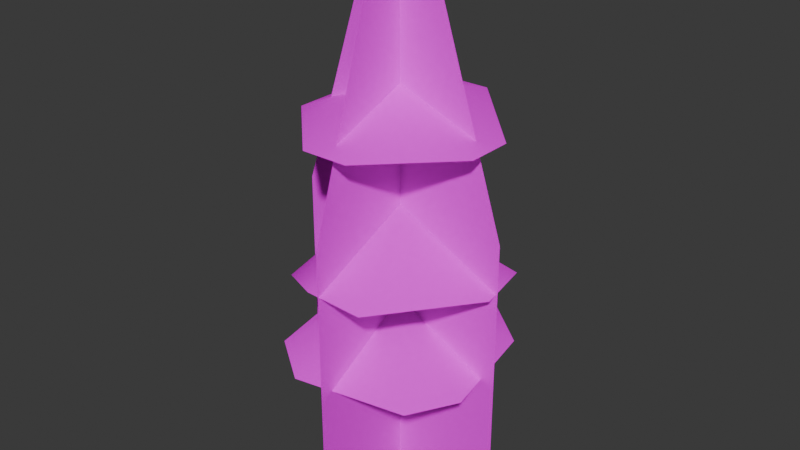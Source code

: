 # Source: tree_background_06.blend  (saved by Blender 5.2.44; exported with 4.5.12 LTS)
import bpy
from mathutils import Matrix  # noqa: F401  (used for matrix-valued properties, if any)

bpy.ops.wm.read_factory_settings(use_empty=True)
scene = bpy.context.scene
scene.name = 'Scene'

# ---- images (referenced by path relative to the original .blend; pixels are not part of the script)
import os
ASSET_DIR = os.environ.get("B2B_ASSET_DIR", "")  # directory of the original .blend (textures are referenced by path, not embedded)
HERE = os.path.dirname(os.path.abspath(__file__))  # packed textures are extracted next to this script under _unpacked/

def load_image(name, relpath, width, height, colorspace="sRGB"):
    """Load a texture the original file referenced (path relative to the .blend, or extracted next to this script)."""
    p = next((c for c in (os.path.join(HERE, relpath), os.path.join(ASSET_DIR, relpath)) if relpath and os.path.exists(c)), "")
    if p:
        img = bpy.data.images.load(p, check_existing=True)
        img.name = name
    else:  # same state as the original file: an image datablock whose file is absent (Cycles renders it pink)
        img = bpy.data.images.new(name, width, height)
        img.source = "FILE"
        img.filepath = "//" + (relpath or name)
    img.colorspace_settings.name = colorspace
    return img
img_base_color_png = load_image('base_color.png', 'textures/base_color.png', 1024, 1024, 'sRGB')
img_opacity_png = load_image('opacity.png', 'textures/opacity.png', 1024, 1024, 'sRGB')

# ---- materials (node trees are filled in below, after node groups)
mat_tree_background_06_material = bpy.data.materials.new('tree_background_06_material')
mat_tree_background_06_material.use_transparency_overlap = False
mat_tree_background_06_material.show_transparent_back = False
mat_tree_background_06_material.diffuse_color = (0.22, 0.35, 0.12, 1.0)
mat_tree_background_06_material.roughness = 1.0

# ---- material node trees
mat_tree_background_06_material.use_nodes = True; mat_tree_background_06_material.node_tree.nodes.clear()
_N = mat_tree_background_06_material.node_tree.nodes; _L = mat_tree_background_06_material.node_tree.links
n0 = _N.new('ShaderNodeBsdfPrincipled'); n0.name = 'Principled BSDF'; n0.location = (0, 300)
n0.inputs[2].default_value = 1.0
n0.inputs[10].default_value = 0.005
n0.inputs[13].default_value = 0.0
n1 = _N.new('ShaderNodeOutputMaterial'); n1.name = 'Material Output'; n1.location = (280, 300)
n2 = _N.new('ShaderNodeTexImage'); n2.name = 'Image Texture'; n2.location = (-480, 300)
n2.image = img_base_color_png
n3 = _N.new('ShaderNodeTexImage'); n3.name = 'Image Texture.001'; n3.location = (-480, 0)
n3.image = img_opacity_png
_L.new(n2.outputs[0], n0.inputs[0])
_L.new(n3.outputs[1], n0.inputs[4])
_L.new(n0.outputs[0], n1.inputs[0])
n1.is_active_output = True

# ---- world
world_world = bpy.data.worlds.new('World'); scene.world = world_world
world_world.use_nodes = True; world_world.node_tree.nodes.clear()
_N = world_world.node_tree.nodes; _L = world_world.node_tree.links
n0 = _N.new('ShaderNodeBackground'); n0.name = 'Background'; n0.location = (-200, 100)
n0.inputs[0].default_value = (0.05, 0.05, 0.05, 1.0)
n1 = _N.new('ShaderNodeOutputWorld'); n1.name = 'World Output'; n1.location = (200, 100)
_L.new(n0.outputs[0], n1.inputs[0])
n1.is_active_output = True
world_world.color = (0.2, 0.2, 0.2)

# ---- meshes
me_tree_background_06 = bpy.data.meshes.new('tree_background_06')
me_tree_background_06.from_pydata([(-0.006592, -0.01247, 9.825), (-0.3862, -3.723, 8.255), (1.359, -3.483, 7.971), (-3.477, -1.378, 6.682), (-3.717, 0.3672, 6.858), (3.704, -0.3921, 7.971), (3.464, 1.354, 8.097), (-1.432, 3.185, 7.102), (-0.006592, -0.01247, 9.825), (0.314, 3.425, 6.769), (-0.006592, -0.01246, 13.7), (-0.7977, -3.267, 12.45), (0.7845, -3.267, 12.45), (-3.261, -0.8036, 12.45), (-3.261, 0.7786, 12.45), (3.248, -0.8036, 12.45), (3.248, 0.7786, 12.45), (-0.7977, 3.242, 12.85), (-0.006592, -0.01246, 13.7), (0.7845, 3.242, 12.85), (-0.006592, -0.01247, 6.533), (-2.791, -2.494, 4.962), (-1.341, -3.495, 4.679), (-3.49, 1.322, 4.962), (-2.488, 2.772, 5.138), (2.475, -2.797, 4.679), (3.476, -1.347, 4.805), (1.328, 3.47, 5.138), (-0.006592, -0.01247, 6.533), (2.778, 2.469, 4.805), (-3.714, 4.8e-07, 9.651), (-0.9764, 3.08e-06, 18.22), (0.9764, 3.08e-06, 18.22), (3.714, 4.8e-07, 9.651), (3.714, -2.01e-06, 1.435), (2.279, -2.44e-06, 9.5e-07), (-2.279, -2.44e-06, 9.5e-07), (-3.714, -2.01e-06, 1.435), (0.0, 3.714, 9.651), (0.0, 0.9764, 18.22), (0.0, -0.9764, 18.22), (0.0, -3.714, 9.651), (0.0, -3.714, 1.435), (0.0, -2.279, 1.91e-06), (0.0, 2.279, 0.0), (0.0, 3.714, 1.435)], [], [(0, 1, 2), (1, 0, 3), (0, 4, 3), (0, 5, 6), (5, 0, 2), (4, 0, 7), (8, 9, 7), (9, 8, 6), (10, 11, 12), (11, 10, 13), (10, 14, 13), (10, 15, 16), (15, 10, 12), (14, 10, 17), (18, 19, 17), (19, 18, 16), (20, 21, 22), (21, 20, 23), (20, 24, 23), (20, 25, 26), (25, 20, 22), (24, 20, 27), (28, 29, 27), (29, 28, 26), (37, 35, 36), (35, 37, 34), (34, 37, 30), (34, 30, 33), (33, 30, 31), (33, 31, 32), (43, 41, 42), (41, 43, 40), (40, 43, 44), (40, 44, 39), (39, 44, 38), (38, 44, 45)])
me_tree_background_06.polygons.foreach_set('use_smooth', [True] * 36)
_uv = me_tree_background_06.uv_layers.new(name='UVMap')
_uv.uv.foreach_set('vector', [0.5568, 0.1899, 0.5445, 0.2404, 0.569, 0.2404, 0.5445, 0.2404, 0.5568, 0.1899, 0.5063, 0.2022, 0.5568, 0.1899, 0.5063, 0.1776, 0.5063, 0.2022, 0.5568, 0.1899, 0.6073, 0.2022, 0.6073, 0.1776, 0.6073, 0.2022, 0.5568, 0.1899, 0.569, 0.2404, 0.5063, 0.1776, 0.5568, 0.1899, 0.5445, 0.1394, 0.5568, 0.1899, 0.569, 0.1394, 0.5445, 0.1394, 0.569, 0.1394, 0.5568, 0.1899, 0.6073, 0.1776, 0.5568, 0.1899, 0.5445, 0.2404, 0.569, 0.2404, 0.5445, 0.2404, 0.5568, 0.1899, 0.5063, 0.2022, 0.5568, 0.1899, 0.5063, 0.1776, 0.5063, 0.2022, 0.5568, 0.1899, 0.6073, 0.2022, 0.6073, 0.1776, 0.6073, 0.2022, 0.5568, 0.1899, 0.569, 0.2404, 0.5063, 0.1776, 0.5568, 0.1899, 0.5445, 0.1394, 0.5568, 0.1899, 0.569, 0.1394, 0.5445, 0.1394, 0.569, 0.1394, 0.5568, 0.1899, 0.6073, 0.1776, 0.5568, 0.1899, 0.5445, 0.2404, 0.569, 0.2404, 0.5445, 0.2404, 0.5568, 0.1899, 0.5063, 0.2022, 0.5568, 0.1899, 0.5063, 0.1776, 0.5063, 0.2022, 0.5568, 0.1899, 0.6073, 0.2022, 0.6073, 0.1776, 0.6073, 0.2022, 0.5568, 0.1899, 0.569, 0.2404, 0.5063, 0.1776, 0.5568, 0.1899, 0.5445, 0.1394, 0.5568, 0.1899, 0.569, 0.1394, 0.5445, 0.1394, 0.569, 0.1394, 0.5568, 0.1899, 0.6073, 0.1776, 0.7193, 0.9381, 0.8051, 0.9587, 0.7398, 0.9587, 0.8051, 0.9587, 0.7193, 0.9381, 0.8257, 0.9381, 0.8257, 0.9381, 0.7193, 0.9381, 0.7193, 0.8201, 0.8257, 0.9381, 0.7193, 0.8201, 0.8257, 0.8201, 0.8257, 0.8201, 0.7193, 0.8201, 0.7585, 0.6971, 0.8257, 0.8201, 0.7585, 0.6971, 0.7865, 0.6971, 0.8051, 0.9587, 0.8257, 0.8201, 0.8257, 0.9381, 0.8257, 0.8201, 0.8051, 0.9587, 0.7865, 0.6971, 0.7865, 0.6971, 0.8051, 0.9587, 0.7398, 0.9587, 0.7865, 0.6971, 0.7398, 0.9587, 0.7585, 0.6971, 0.7585, 0.6971, 0.7398, 0.9587, 0.7193, 0.8201, 0.7193, 0.8201, 0.7398, 0.9587, 0.7193, 0.9381])
me_tree_background_06.materials.append(mat_tree_background_06_material)
me_tree_background_06.update()
me_tree_background_06.normals_split_custom_set([tuple(v) for v in zip(*[iter([-0.1043, 0.09555, 0.9899, -0.1883, -0.3664, 0.9112, 0.2939, -0.3578, 0.8863, -0.1883, -0.3664, 0.9112, -0.1043, 0.09555, 0.9899, -0.6117, -0.2041, 0.7643, -0.1043, 0.09555, 0.9899, -0.6182, 0.07383, 0.7825, -0.6117, -0.2041, 0.7643, -0.1043, 0.09555, 0.9899, 0.431, -0.1403, 0.8914, 0.315, 0.3268, 0.8911, 0.431, -0.1403, 0.8914, -0.1043, 0.09555, 0.9899, 0.2939, -0.3578, 0.8863, -0.6182, 0.07383, 0.7825, -0.1043, 0.09555, 0.9899, -0.2394, 0.5655, 0.7893, -0.1043, 0.09555, 0.9899, 0.07954, 0.6582, 0.7486, -0.2392, 0.5655, 0.7893, 0.07954, 0.6582, 0.7486, -0.1043, 0.09555, 0.9899, 0.315, 0.3269, 0.891, -5.554e-05, -0.04915, 0.9988, -0.1263, -0.3293, 0.9357, 0.1263, -0.3293, 0.9357, -0.1263, -0.3293, 0.9357, -5.554e-05, -0.04915, 0.9988, -0.3293, -0.1263, 0.9357, -5.554e-05, -0.04915, 0.9988, -0.3428, 0.07236, 0.9366, -0.3293, -0.1263, 0.9357, -5.554e-05, -0.04915, 0.9988, 0.3293, -0.1263, 0.9357, 0.3428, 0.07235, 0.9366, 0.3293, -0.1263, 0.9357, -5.554e-05, -0.04915, 0.9988, 0.1263, -0.3293, 0.9357, -0.3428, 0.07236, 0.9366, -5.554e-05, -0.04915, 0.9988, -0.144, 0.2182, 0.9652, 3.909e-05, -0.04903, 0.9988, 0.1439, 0.2182, 0.9652, -0.1439, 0.2182, 0.9652, 0.1439, 0.2182, 0.9652, 3.909e-05, -0.04903, 0.9988, 0.3427, 0.07241, 0.9366, 0.02501, -0.04501, 0.9987, -0.2637, -0.2869, 0.921, -0.02466, -0.4624, 0.8863, -0.2637, -0.2869, 0.921, 0.02501, -0.04501, 0.9987, -0.3976, 0.04082, 0.9166, 0.02501, -0.04501, 0.9987, -0.2409, 0.2544, 0.9366, -0.3976, 0.04082, 0.9166, 0.02501, -0.04501, 0.9987, 0.2234, -0.3945, 0.8914, 0.3979, -0.1362, 0.9073, 0.2234, -0.3945, 0.8914, 0.02501, -0.04501, 0.9987, -0.02466, -0.4624, 0.8863, -0.2409, 0.2544, 0.9366, 0.02501, -0.04501, 0.9987, 0.1811, 0.305, 0.935, 0.02508, -0.04498, 0.9987, 0.4128, 0.1611, 0.8965, 0.1812, 0.3049, 0.935, 0.4128, 0.1611, 0.8965, 0.02508, -0.04498, 0.9987, 0.398, -0.1361, 0.9072, 0.0, 1.0, -3.019e-07, 0.0, 1.0, -2.997e-07, 0.0, 1.0, -2.997e-07, 0.0, 1.0, -2.997e-07, 0.0, 1.0, -3.019e-07, 0.0, 1.0, -3.019e-07, 0.0, 1.0, -3.019e-07, 0.0, 1.0, -3.019e-07, 0.0, 1.0, -3.032e-07, 0.0, 1.0, -3.019e-07, 0.0, 1.0, -3.032e-07, 0.0, 1.0, -3.032e-07, 0.0, 1.0, -3.032e-07, 0.0, 1.0, -3.032e-07, 0.0, 1.0, -3.034e-07, 0.0, 1.0, -3.032e-07, 0.0, 1.0, -3.034e-07, 0.0, 1.0, -3.034e-07, 1.0, 0.0, 0.0, 1.0, 0.0, 0.0, 1.0, 0.0, 0.0, 1.0, 0.0, 0.0, 1.0, 0.0, 0.0, 1.0, 0.0, 0.0, 1.0, 0.0, 0.0, 1.0, 0.0, 0.0, 1.0, 0.0, 0.0, 1.0, 0.0, 0.0, 1.0, 0.0, 0.0, 1.0, 0.0, 0.0, 1.0, 0.0, 0.0, 1.0, 0.0, 0.0, 1.0, 0.0, 0.0, 1.0, 0.0, 0.0, 1.0, 0.0, 0.0, 1.0, 0.0, 0.0])] * 3)])

# ---- objects
ob_tree_background_06 = bpy.data.objects.new('tree_background_06', me_tree_background_06)

# ---- transforms, parenting, visibility, modifiers, constraints
ob_tree_background_06.location = (0.0, 0.0, 0.0)

# ---- collection membership
scene.collection.objects.link(ob_tree_background_06)

# ---- scene / render settings (as saved in the file)
scene.frame_start = 1; scene.frame_end = 250; scene.frame_set(1)
scene.render.engine = 'BLENDER_EEVEE_NEXT'
scene.render.bake_bias = 0.0
scene.render.bake_samples = 0
scene.render.compositor_device = 'GPU'
scene.eevee.use_volume_custom_range = False
scene.eevee.fast_gi_thickness_near = 0.1
scene.eevee.fast_gi_thickness_far = 0.0
scene.eevee.ray_tracing_options.screen_trace_thickness = 0.1
bpy.context.view_layer.update()

# ---- added for rendering (the .blend has no active camera and no usable light): camera, sun
cam_auto = bpy.data.cameras.new('AutoCamera')
cam_auto.lens = 50.0
cam_auto.sensor_width = 36.0
cam_auto.clip_end = 1000.0
ob_auto_camera = bpy.data.objects.new('AutoCamera', cam_auto)
scene.collection.objects.link(ob_auto_camera)
ob_auto_camera.location = (19.4627, -23.3617, 24.6825)
ob_auto_camera.rotation_euler = (1.09748, -7.21219e-08, 0.694738)
scene.camera = ob_auto_camera
light_auto_sun = bpy.data.lights.new('AutoSun', 'SUN')
light_auto_sun.energy = 3.0
light_auto_sun.angle = 0.0523599
ob_auto_sun = bpy.data.objects.new('AutoSun', light_auto_sun)
scene.collection.objects.link(ob_auto_sun)
ob_auto_sun.rotation_euler = (0.872665, 0.174533, 0.523599)
bpy.context.view_layer.update()
